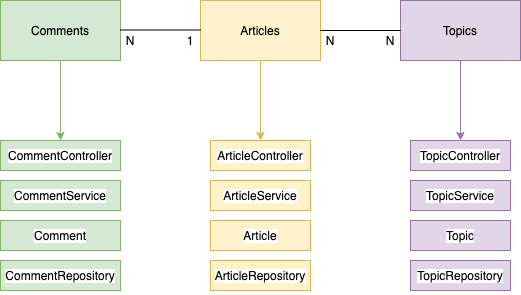

The diagram above was exported from draw.io. Its source (the exported page's mxGraphModel, read from the mxfile embedded in the PNG):
<mxGraphModel dx="881" dy="568" grid="1" gridSize="10" guides="1" tooltips="1" connect="1" arrows="1" fold="1" page="1" pageScale="1" pageWidth="827" pageHeight="1169" math="0" shadow="0">
  <root>
    <mxCell id="0" />
    <mxCell id="1" parent="0" />
    <mxCell id="jLbmJKjj8YdcgpVNd5i1-9" value="" style="edgeStyle=orthogonalEdgeStyle;rounded=0;orthogonalLoop=1;jettySize=auto;html=1;fillColor=#fff2cc;strokeColor=#d6b656;" edge="1" parent="1" source="jLbmJKjj8YdcgpVNd5i1-1" target="jLbmJKjj8YdcgpVNd5i1-8">
      <mxGeometry relative="1" as="geometry" />
    </mxCell>
    <mxCell id="jLbmJKjj8YdcgpVNd5i1-1" value="Articles" style="rounded=0;whiteSpace=wrap;html=1;fillColor=#fff2cc;strokeColor=#d6b656;" vertex="1" parent="1">
      <mxGeometry x="350" y="260" width="120" height="60" as="geometry" />
    </mxCell>
    <mxCell id="jLbmJKjj8YdcgpVNd5i1-7" value="" style="edgeStyle=orthogonalEdgeStyle;rounded=0;orthogonalLoop=1;jettySize=auto;html=1;fillColor=#e1d5e7;strokeColor=#9673a6;" edge="1" parent="1" source="jLbmJKjj8YdcgpVNd5i1-2">
      <mxGeometry relative="1" as="geometry">
        <mxPoint x="610" y="400" as="targetPoint" />
      </mxGeometry>
    </mxCell>
    <mxCell id="jLbmJKjj8YdcgpVNd5i1-2" value="Topics" style="rounded=0;whiteSpace=wrap;html=1;fillColor=#e1d5e7;strokeColor=#9673a6;" vertex="1" parent="1">
      <mxGeometry x="550" y="260" width="120" height="60" as="geometry" />
    </mxCell>
    <mxCell id="jLbmJKjj8YdcgpVNd5i1-26" value="" style="edgeStyle=orthogonalEdgeStyle;rounded=0;orthogonalLoop=1;jettySize=auto;html=1;entryX=0.5;entryY=0;entryDx=0;entryDy=0;fillColor=#d5e8d4;strokeColor=#82b366;" edge="1" parent="1" source="jLbmJKjj8YdcgpVNd5i1-4" target="jLbmJKjj8YdcgpVNd5i1-22">
      <mxGeometry relative="1" as="geometry" />
    </mxCell>
    <mxCell id="jLbmJKjj8YdcgpVNd5i1-4" value="Comments" style="rounded=0;whiteSpace=wrap;html=1;fillColor=#d5e8d4;strokeColor=#82b366;" vertex="1" parent="1">
      <mxGeometry x="150" y="260" width="120" height="60" as="geometry" />
    </mxCell>
    <mxCell id="jLbmJKjj8YdcgpVNd5i1-8" value="&lt;pre style=&quot;background-color: rgb(255 , 255 , 255) ; color: rgb(8 , 8 , 8)&quot;&gt;&lt;font face=&quot;Helvetica&quot;&gt;ArticleController&lt;/font&gt;&lt;/pre&gt;" style="rounded=0;whiteSpace=wrap;html=1;fillColor=#fff2cc;strokeColor=#d6b656;" vertex="1" parent="1">
      <mxGeometry x="360" y="400" width="100" height="30" as="geometry" />
    </mxCell>
    <mxCell id="jLbmJKjj8YdcgpVNd5i1-10" value="&lt;pre style=&quot;background-color: rgb(255 , 255 , 255) ; color: rgb(8 , 8 , 8)&quot;&gt;&lt;font style=&quot;font-size: 12px&quot; face=&quot;Helvetica&quot;&gt;ArticleService&lt;/font&gt;&lt;/pre&gt;" style="rounded=0;whiteSpace=wrap;html=1;fillColor=#fff2cc;strokeColor=#d6b656;" vertex="1" parent="1">
      <mxGeometry x="360" y="440" width="100" height="30" as="geometry" />
    </mxCell>
    <mxCell id="jLbmJKjj8YdcgpVNd5i1-12" value="&lt;pre style=&quot;background-color: rgb(255 , 255 , 255) ; color: rgb(8 , 8 , 8)&quot;&gt;&lt;font style=&quot;font-size: 12px&quot; face=&quot;Helvetica&quot;&gt;Article&lt;/font&gt;&lt;/pre&gt;" style="rounded=0;whiteSpace=wrap;html=1;fillColor=#fff2cc;strokeColor=#d6b656;" vertex="1" parent="1">
      <mxGeometry x="360" y="480" width="100" height="30" as="geometry" />
    </mxCell>
    <mxCell id="jLbmJKjj8YdcgpVNd5i1-13" value="&lt;pre style=&quot;background-color: rgb(255 , 255 , 255) ; color: rgb(8 , 8 , 8)&quot;&gt;&lt;font style=&quot;font-size: 12px&quot; face=&quot;Helvetica&quot;&gt;ArticleRepository&lt;/font&gt;&lt;/pre&gt;" style="rounded=0;whiteSpace=wrap;html=1;fillColor=#fff2cc;strokeColor=#d6b656;" vertex="1" parent="1">
      <mxGeometry x="360" y="520" width="100" height="30" as="geometry" />
    </mxCell>
    <mxCell id="jLbmJKjj8YdcgpVNd5i1-18" value="&lt;pre style=&quot;background-color: rgb(255 , 255 , 255) ; color: rgb(8 , 8 , 8)&quot;&gt;&lt;font face=&quot;Helvetica&quot;&gt;TopicController&lt;/font&gt;&lt;/pre&gt;" style="rounded=0;whiteSpace=wrap;html=1;fillColor=#e1d5e7;strokeColor=#9673a6;" vertex="1" parent="1">
      <mxGeometry x="560" y="400" width="100" height="30" as="geometry" />
    </mxCell>
    <mxCell id="jLbmJKjj8YdcgpVNd5i1-19" value="&lt;pre style=&quot;background-color: rgb(255 , 255 , 255) ; color: rgb(8 , 8 , 8)&quot;&gt;&lt;font style=&quot;font-size: 12px&quot; face=&quot;Helvetica&quot;&gt;TopicService&lt;/font&gt;&lt;/pre&gt;" style="rounded=0;whiteSpace=wrap;html=1;fillColor=#e1d5e7;strokeColor=#9673a6;" vertex="1" parent="1">
      <mxGeometry x="560" y="440" width="100" height="30" as="geometry" />
    </mxCell>
    <mxCell id="jLbmJKjj8YdcgpVNd5i1-20" value="&lt;pre style=&quot;background-color: rgb(255 , 255 , 255) ; color: rgb(8 , 8 , 8)&quot;&gt;&lt;font style=&quot;font-size: 12px&quot; face=&quot;Helvetica&quot;&gt;Topic&lt;/font&gt;&lt;/pre&gt;" style="rounded=0;whiteSpace=wrap;html=1;fillColor=#e1d5e7;strokeColor=#9673a6;" vertex="1" parent="1">
      <mxGeometry x="560" y="480" width="100" height="30" as="geometry" />
    </mxCell>
    <mxCell id="jLbmJKjj8YdcgpVNd5i1-21" value="&lt;pre style=&quot;background-color: rgb(255 , 255 , 255) ; color: rgb(8 , 8 , 8)&quot;&gt;&lt;font style=&quot;font-size: 12px&quot; face=&quot;Helvetica&quot;&gt;TopicRepository&lt;/font&gt;&lt;/pre&gt;" style="rounded=0;whiteSpace=wrap;html=1;fillColor=#e1d5e7;strokeColor=#9673a6;" vertex="1" parent="1">
      <mxGeometry x="560" y="520" width="100" height="30" as="geometry" />
    </mxCell>
    <mxCell id="jLbmJKjj8YdcgpVNd5i1-22" value="&lt;pre style=&quot;background-color: rgb(255 , 255 , 255) ; color: rgb(8 , 8 , 8)&quot;&gt;&lt;font face=&quot;Helvetica&quot;&gt;CommentController&lt;/font&gt;&lt;/pre&gt;" style="rounded=0;whiteSpace=wrap;html=1;fillColor=#d5e8d4;strokeColor=#82b366;" vertex="1" parent="1">
      <mxGeometry x="150" y="400" width="120" height="30" as="geometry" />
    </mxCell>
    <mxCell id="jLbmJKjj8YdcgpVNd5i1-23" value="&lt;pre style=&quot;background-color: rgb(255 , 255 , 255) ; color: rgb(8 , 8 , 8)&quot;&gt;&lt;font style=&quot;font-size: 12px&quot; face=&quot;Helvetica&quot;&gt;CommentService&lt;/font&gt;&lt;/pre&gt;" style="rounded=0;whiteSpace=wrap;html=1;fillColor=#d5e8d4;strokeColor=#82b366;" vertex="1" parent="1">
      <mxGeometry x="150" y="440" width="120" height="30" as="geometry" />
    </mxCell>
    <mxCell id="jLbmJKjj8YdcgpVNd5i1-24" value="&lt;pre style=&quot;background-color: rgb(255 , 255 , 255) ; color: rgb(8 , 8 , 8)&quot;&gt;&lt;font style=&quot;font-size: 12px&quot; face=&quot;Helvetica&quot;&gt;Comment&lt;/font&gt;&lt;/pre&gt;" style="rounded=0;whiteSpace=wrap;html=1;fillColor=#d5e8d4;strokeColor=#82b366;" vertex="1" parent="1">
      <mxGeometry x="150" y="480" width="120" height="30" as="geometry" />
    </mxCell>
    <mxCell id="jLbmJKjj8YdcgpVNd5i1-25" value="&lt;pre style=&quot;background-color: rgb(255 , 255 , 255) ; color: rgb(8 , 8 , 8)&quot;&gt;&lt;font style=&quot;font-size: 12px&quot; face=&quot;Helvetica&quot;&gt;CommentRepository&lt;/font&gt;&lt;/pre&gt;" style="rounded=0;whiteSpace=wrap;html=1;fillColor=#d5e8d4;strokeColor=#82b366;" vertex="1" parent="1">
      <mxGeometry x="150" y="520" width="120" height="30" as="geometry" />
    </mxCell>
    <mxCell id="jLbmJKjj8YdcgpVNd5i1-27" value="" style="endArrow=none;html=1;entryX=0;entryY=0.5;entryDx=0;entryDy=0;exitX=1;exitY=0.5;exitDx=0;exitDy=0;" edge="1" parent="1" source="jLbmJKjj8YdcgpVNd5i1-1" target="jLbmJKjj8YdcgpVNd5i1-2">
      <mxGeometry width="50" height="50" relative="1" as="geometry">
        <mxPoint x="440" y="440" as="sourcePoint" />
        <mxPoint x="490" y="390" as="targetPoint" />
      </mxGeometry>
    </mxCell>
    <mxCell id="jLbmJKjj8YdcgpVNd5i1-28" value="" style="endArrow=none;html=1;entryX=0;entryY=0.5;entryDx=0;entryDy=0;exitX=1;exitY=0.5;exitDx=0;exitDy=0;" edge="1" parent="1">
      <mxGeometry width="50" height="50" relative="1" as="geometry">
        <mxPoint x="270" y="289.5" as="sourcePoint" />
        <mxPoint x="350" y="289.5" as="targetPoint" />
      </mxGeometry>
    </mxCell>
    <mxCell id="jLbmJKjj8YdcgpVNd5i1-30" value="N" style="text;html=1;strokeColor=none;fillColor=none;align=center;verticalAlign=middle;whiteSpace=wrap;rounded=0;" vertex="1" parent="1">
      <mxGeometry x="460" y="290" width="40" height="20" as="geometry" />
    </mxCell>
    <mxCell id="jLbmJKjj8YdcgpVNd5i1-31" value="N" style="text;html=1;strokeColor=none;fillColor=none;align=center;verticalAlign=middle;whiteSpace=wrap;rounded=0;" vertex="1" parent="1">
      <mxGeometry x="520" y="290" width="40" height="20" as="geometry" />
    </mxCell>
    <mxCell id="jLbmJKjj8YdcgpVNd5i1-32" value="N" style="text;html=1;strokeColor=none;fillColor=none;align=center;verticalAlign=middle;whiteSpace=wrap;rounded=0;" vertex="1" parent="1">
      <mxGeometry x="260" y="290" width="40" height="20" as="geometry" />
    </mxCell>
    <mxCell id="jLbmJKjj8YdcgpVNd5i1-33" value="1" style="text;html=1;strokeColor=none;fillColor=none;align=center;verticalAlign=middle;whiteSpace=wrap;rounded=0;" vertex="1" parent="1">
      <mxGeometry x="320" y="290" width="40" height="20" as="geometry" />
    </mxCell>
  </root>
</mxGraphModel>